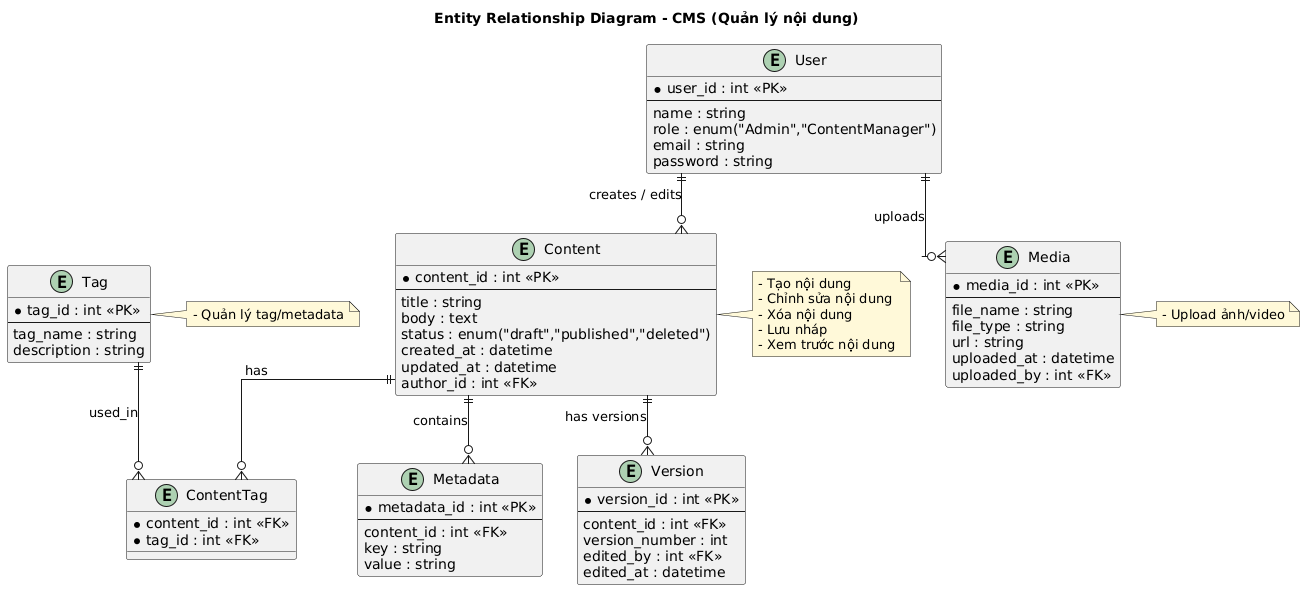

The diagram above was rendered by PlantUML. Its source (embedded in the PNG):
@startuml
title Entity Relationship Diagram - CMS (Quản lý nội dung)

!define MASTER_FONT_NAME Arial
skinparam linetype ortho
skinparam entity {
  BackgroundColor #e8f3ff
  BorderColor #4a90e2
  FontColor black
  FontName MASTER_FONT_NAME
}
skinparam rectangle {
  BackgroundColor #f5faff
}
skinparam note {
  BackgroundColor #fff9d9
}

entity "User" as User {
  *user_id : int <<PK>>
  --
  name : string
  role : enum("Admin","ContentManager")
  email : string
  password : string
}

entity "Content" as Content {
  *content_id : int <<PK>>
  --
  title : string
  body : text
  status : enum("draft","published","deleted")
  created_at : datetime
  updated_at : datetime
  author_id : int <<FK>>
}

entity "Media" as Media {
  *media_id : int <<PK>>
  --
  file_name : string
  file_type : string
  url : string
  uploaded_at : datetime
  uploaded_by : int <<FK>>
}

entity "Tag" as Tag {
  *tag_id : int <<PK>>
  --
  tag_name : string
  description : string
}

entity "ContentTag" as ContentTag {
  *content_id : int <<FK>>
  *tag_id : int <<FK>>
}

entity "Metadata" as Metadata {
  *metadata_id : int <<PK>>
  --
  content_id : int <<FK>>
  key : string
  value : string
}

entity "Version" as Version {
  *version_id : int <<PK>>
  --
  content_id : int <<FK>>
  version_number : int
  edited_by : int <<FK>>
  edited_at : datetime
}

' ---------------- RELATIONSHIPS ----------------
User ||--o{ Content : "creates / edits"
User ||--o{ Media : "uploads"
Content ||--o{ Version : "has versions"
Content ||--o{ Metadata : "contains"
Content ||--o{ ContentTag : "has"
Tag ||--o{ ContentTag : "used_in"

' ---------------- NOTES ----------------
note right of Content
  - Tạo nội dung
  - Chỉnh sửa nội dung
  - Xóa nội dung
  - Lưu nháp
  - Xem trước nội dung
end note

note right of Media
  - Upload ảnh/video
end note

note right of Tag
  - Quản lý tag/metadata
end note
@enduml